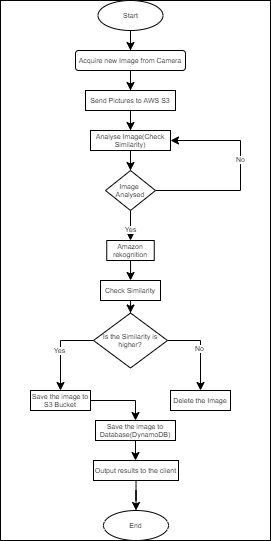

The diagram above was exported from draw.io. Its source (the exported page's mxGraphModel, read from the mxfile embedded in the PNG):
<mxGraphModel dx="569" dy="1498" grid="1" gridSize="10" guides="1" tooltips="1" connect="1" arrows="1" fold="1" page="1" pageScale="1" pageWidth="827" pageHeight="1169" math="0" shadow="0">
  <root>
    <mxCell id="0" />
    <mxCell id="1" parent="0" />
    <mxCell id="1UklY7Z6939P7bkZQ-vx-2" value="" style="rounded=0;whiteSpace=wrap;html=1;" vertex="1" parent="1">
      <mxGeometry x="250" y="-110" width="270" height="540" as="geometry" />
    </mxCell>
    <mxCell id="1UklY7Z6939P7bkZQ-vx-6" style="edgeStyle=orthogonalEdgeStyle;rounded=0;orthogonalLoop=1;jettySize=auto;html=1;" edge="1" parent="1" source="1UklY7Z6939P7bkZQ-vx-4" target="1UklY7Z6939P7bkZQ-vx-5">
      <mxGeometry relative="1" as="geometry" />
    </mxCell>
    <mxCell id="1UklY7Z6939P7bkZQ-vx-4" value="Acquire new Image from Camera" style="rounded=1;whiteSpace=wrap;html=1;fontSize=7;" vertex="1" parent="1">
      <mxGeometry x="325" y="-60" width="110" height="20" as="geometry" />
    </mxCell>
    <mxCell id="1UklY7Z6939P7bkZQ-vx-8" style="edgeStyle=orthogonalEdgeStyle;rounded=0;orthogonalLoop=1;jettySize=auto;html=1;" edge="1" parent="1" source="1UklY7Z6939P7bkZQ-vx-5" target="1UklY7Z6939P7bkZQ-vx-7">
      <mxGeometry relative="1" as="geometry" />
    </mxCell>
    <mxCell id="1UklY7Z6939P7bkZQ-vx-5" value="Send Pictures to AWS S3" style="rounded=0;whiteSpace=wrap;html=1;fontSize=7;" vertex="1" parent="1">
      <mxGeometry x="335" y="-20" width="90" height="20" as="geometry" />
    </mxCell>
    <mxCell id="1UklY7Z6939P7bkZQ-vx-13" style="edgeStyle=orthogonalEdgeStyle;rounded=0;orthogonalLoop=1;jettySize=auto;html=1;entryX=0.5;entryY=0;entryDx=0;entryDy=0;fontSize=7;" edge="1" parent="1" source="1UklY7Z6939P7bkZQ-vx-7" target="1UklY7Z6939P7bkZQ-vx-12">
      <mxGeometry relative="1" as="geometry" />
    </mxCell>
    <mxCell id="1UklY7Z6939P7bkZQ-vx-7" value="Analyse Image(Check Similarity)" style="rounded=0;whiteSpace=wrap;html=1;fontSize=7;" vertex="1" parent="1">
      <mxGeometry x="340" y="20" width="80" height="20" as="geometry" />
    </mxCell>
    <mxCell id="1UklY7Z6939P7bkZQ-vx-15" style="edgeStyle=orthogonalEdgeStyle;rounded=0;orthogonalLoop=1;jettySize=auto;html=1;entryX=0.5;entryY=0;entryDx=0;entryDy=0;fontSize=7;" edge="1" parent="1" source="1UklY7Z6939P7bkZQ-vx-12" target="1UklY7Z6939P7bkZQ-vx-14">
      <mxGeometry relative="1" as="geometry" />
    </mxCell>
    <mxCell id="1UklY7Z6939P7bkZQ-vx-16" value="Yes" style="edgeLabel;html=1;align=center;verticalAlign=middle;resizable=0;points=[];fontSize=7;" vertex="1" connectable="0" parent="1UklY7Z6939P7bkZQ-vx-15">
      <mxGeometry x="0.5333" relative="1" as="geometry">
        <mxPoint as="offset" />
      </mxGeometry>
    </mxCell>
    <mxCell id="1UklY7Z6939P7bkZQ-vx-18" style="edgeStyle=orthogonalEdgeStyle;rounded=0;orthogonalLoop=1;jettySize=auto;html=1;exitX=1;exitY=0.5;exitDx=0;exitDy=0;entryX=1;entryY=0.5;entryDx=0;entryDy=0;fontSize=7;" edge="1" parent="1" source="1UklY7Z6939P7bkZQ-vx-12" target="1UklY7Z6939P7bkZQ-vx-7">
      <mxGeometry relative="1" as="geometry">
        <Array as="points">
          <mxPoint x="490" y="80" />
          <mxPoint x="490" y="30" />
        </Array>
      </mxGeometry>
    </mxCell>
    <mxCell id="1UklY7Z6939P7bkZQ-vx-19" value="No" style="edgeLabel;html=1;align=center;verticalAlign=middle;resizable=0;points=[];fontSize=7;" vertex="1" connectable="0" parent="1UklY7Z6939P7bkZQ-vx-18">
      <mxGeometry x="0.1337" relative="1" as="geometry">
        <mxPoint as="offset" />
      </mxGeometry>
    </mxCell>
    <mxCell id="1UklY7Z6939P7bkZQ-vx-12" value="Image&amp;nbsp;&lt;br&gt;Analysed" style="rhombus;whiteSpace=wrap;html=1;fontSize=7;" vertex="1" parent="1">
      <mxGeometry x="355" y="60" width="50" height="40" as="geometry" />
    </mxCell>
    <mxCell id="1UklY7Z6939P7bkZQ-vx-22" style="edgeStyle=orthogonalEdgeStyle;rounded=0;orthogonalLoop=1;jettySize=auto;html=1;entryX=0.5;entryY=0;entryDx=0;entryDy=0;fontSize=7;" edge="1" parent="1" source="1UklY7Z6939P7bkZQ-vx-14" target="1UklY7Z6939P7bkZQ-vx-21">
      <mxGeometry relative="1" as="geometry" />
    </mxCell>
    <mxCell id="1UklY7Z6939P7bkZQ-vx-14" value="Amazon rekognition" style="rounded=0;whiteSpace=wrap;html=1;fontSize=7;" vertex="1" parent="1">
      <mxGeometry x="356.25" y="130" width="47.5" height="20" as="geometry" />
    </mxCell>
    <mxCell id="1UklY7Z6939P7bkZQ-vx-45" style="edgeStyle=orthogonalEdgeStyle;rounded=0;orthogonalLoop=1;jettySize=auto;html=1;entryX=0.5;entryY=0;entryDx=0;entryDy=0;fontSize=7;" edge="1" parent="1" source="1UklY7Z6939P7bkZQ-vx-21" target="1UklY7Z6939P7bkZQ-vx-43">
      <mxGeometry relative="1" as="geometry" />
    </mxCell>
    <mxCell id="1UklY7Z6939P7bkZQ-vx-21" value="Check Similarity" style="rounded=0;whiteSpace=wrap;html=1;fontSize=7;" vertex="1" parent="1">
      <mxGeometry x="350" y="170" width="60" height="20" as="geometry" />
    </mxCell>
    <mxCell id="1UklY7Z6939P7bkZQ-vx-35" style="edgeStyle=orthogonalEdgeStyle;rounded=0;orthogonalLoop=1;jettySize=auto;html=1;entryX=0.5;entryY=0;entryDx=0;entryDy=0;fontSize=7;" edge="1" parent="1" source="1UklY7Z6939P7bkZQ-vx-25" target="1UklY7Z6939P7bkZQ-vx-34">
      <mxGeometry relative="1" as="geometry" />
    </mxCell>
    <mxCell id="1UklY7Z6939P7bkZQ-vx-25" value="Save the image to S3 Bucket" style="rounded=0;whiteSpace=wrap;html=1;fontSize=7;" vertex="1" parent="1">
      <mxGeometry x="280" y="280" width="60" height="20" as="geometry" />
    </mxCell>
    <mxCell id="1UklY7Z6939P7bkZQ-vx-26" value="Delete the Image" style="rounded=0;whiteSpace=wrap;html=1;fontSize=7;" vertex="1" parent="1">
      <mxGeometry x="420" y="280" width="60" height="20" as="geometry" />
    </mxCell>
    <mxCell id="1UklY7Z6939P7bkZQ-vx-38" style="edgeStyle=orthogonalEdgeStyle;rounded=0;orthogonalLoop=1;jettySize=auto;html=1;entryX=0.5;entryY=0;entryDx=0;entryDy=0;fontSize=7;" edge="1" parent="1" source="1UklY7Z6939P7bkZQ-vx-34" target="1UklY7Z6939P7bkZQ-vx-37">
      <mxGeometry relative="1" as="geometry" />
    </mxCell>
    <mxCell id="1UklY7Z6939P7bkZQ-vx-34" value="Save the image to Database(DynamoDB)" style="rounded=0;whiteSpace=wrap;html=1;fontSize=7;" vertex="1" parent="1">
      <mxGeometry x="345" y="310" width="80" height="20" as="geometry" />
    </mxCell>
    <mxCell id="1UklY7Z6939P7bkZQ-vx-42" style="edgeStyle=orthogonalEdgeStyle;rounded=0;orthogonalLoop=1;jettySize=auto;html=1;entryX=0.5;entryY=0;entryDx=0;entryDy=0;fontSize=7;" edge="1" parent="1" source="1UklY7Z6939P7bkZQ-vx-37" target="1UklY7Z6939P7bkZQ-vx-41">
      <mxGeometry relative="1" as="geometry" />
    </mxCell>
    <mxCell id="1UklY7Z6939P7bkZQ-vx-37" value="Output results to the client" style="rounded=0;whiteSpace=wrap;html=1;fontSize=7;" vertex="1" parent="1">
      <mxGeometry x="343" y="350" width="85" height="20" as="geometry" />
    </mxCell>
    <mxCell id="1UklY7Z6939P7bkZQ-vx-40" style="edgeStyle=orthogonalEdgeStyle;rounded=0;orthogonalLoop=1;jettySize=auto;html=1;entryX=0.5;entryY=0;entryDx=0;entryDy=0;fontSize=7;" edge="1" parent="1" source="1UklY7Z6939P7bkZQ-vx-39" target="1UklY7Z6939P7bkZQ-vx-4">
      <mxGeometry relative="1" as="geometry" />
    </mxCell>
    <mxCell id="1UklY7Z6939P7bkZQ-vx-39" value="Start" style="ellipse;whiteSpace=wrap;html=1;fontSize=7;" vertex="1" parent="1">
      <mxGeometry x="347.5" y="-110" width="65" height="30" as="geometry" />
    </mxCell>
    <mxCell id="1UklY7Z6939P7bkZQ-vx-41" value="End" style="ellipse;whiteSpace=wrap;html=1;fontSize=7;" vertex="1" parent="1">
      <mxGeometry x="353" y="400" width="65" height="30" as="geometry" />
    </mxCell>
    <mxCell id="1UklY7Z6939P7bkZQ-vx-46" style="edgeStyle=orthogonalEdgeStyle;rounded=0;orthogonalLoop=1;jettySize=auto;html=1;entryX=0.5;entryY=0;entryDx=0;entryDy=0;fontSize=7;" edge="1" parent="1" source="1UklY7Z6939P7bkZQ-vx-43" target="1UklY7Z6939P7bkZQ-vx-26">
      <mxGeometry relative="1" as="geometry" />
    </mxCell>
    <mxCell id="1UklY7Z6939P7bkZQ-vx-47" value="No" style="edgeLabel;html=1;align=center;verticalAlign=middle;resizable=0;points=[];fontSize=7;" vertex="1" connectable="0" parent="1UklY7Z6939P7bkZQ-vx-46">
      <mxGeometry x="-0.0075" y="-1" relative="1" as="geometry">
        <mxPoint as="offset" />
      </mxGeometry>
    </mxCell>
    <mxCell id="1UklY7Z6939P7bkZQ-vx-49" style="edgeStyle=orthogonalEdgeStyle;rounded=0;orthogonalLoop=1;jettySize=auto;html=1;exitX=0;exitY=0.5;exitDx=0;exitDy=0;fontSize=7;" edge="1" parent="1" source="1UklY7Z6939P7bkZQ-vx-43" target="1UklY7Z6939P7bkZQ-vx-25">
      <mxGeometry relative="1" as="geometry" />
    </mxCell>
    <mxCell id="1UklY7Z6939P7bkZQ-vx-50" value="Yes" style="edgeLabel;html=1;align=center;verticalAlign=middle;resizable=0;points=[];fontSize=7;" vertex="1" connectable="0" parent="1UklY7Z6939P7bkZQ-vx-49">
      <mxGeometry x="0.0265" y="-1" relative="1" as="geometry">
        <mxPoint as="offset" />
      </mxGeometry>
    </mxCell>
    <mxCell id="1UklY7Z6939P7bkZQ-vx-43" value="Is the Similarity is higher?" style="rhombus;whiteSpace=wrap;html=1;rounded=0;fontSize=7;" vertex="1" parent="1">
      <mxGeometry x="343" y="202.5" width="74" height="55" as="geometry" />
    </mxCell>
  </root>
</mxGraphModel>